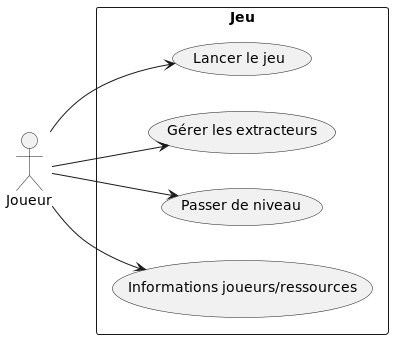

The diagram above was rendered by PlantUML. Its source (embedded in the PNG):
@startuml
left to right direction
actor "Joueur" as fc
rectangle Jeu {
  usecase "Lancer le jeu" as UC1
  usecase "Gérer les extracteurs" as UC2
  usecase "Passer de niveau" as UC3
  usecase "Informations joueurs/ressources" as UC4
}
fc --> UC1
fc --> UC2
fc --> UC3
fc --> UC4
@enduml